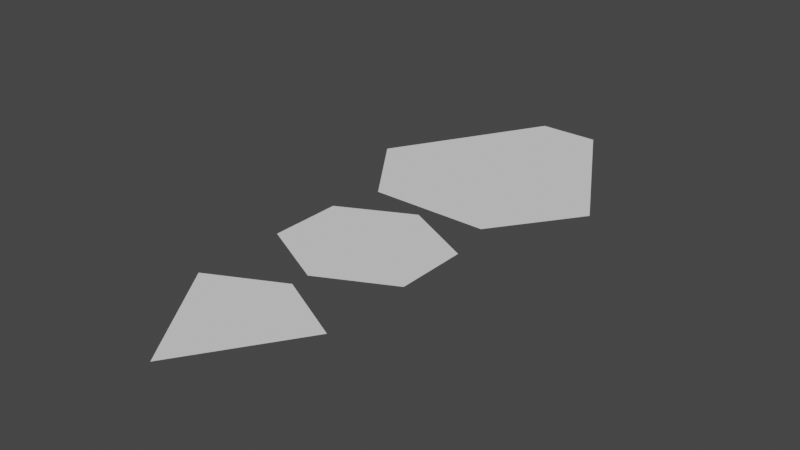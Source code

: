 # Source: snake.blend  (saved by Blender 3.0.42; exported with 4.5.12 LTS)
import bpy
from mathutils import Matrix  # noqa: F401  (used for matrix-valued properties, if any)

bpy.ops.wm.read_factory_settings(use_empty=True)
scene = bpy.context.scene
scene.name = 'Scene'

# ---- collections
col_collection = bpy.data.collections.new('Collection'); scene.collection.children.link(col_collection)

# ---- world
world_world = bpy.data.worlds.new('World'); scene.world = world_world
world_world.use_nodes = True; world_world.node_tree.nodes.clear()
_N = world_world.node_tree.nodes; _L = world_world.node_tree.links
n0 = _N.new('ShaderNodeOutputWorld'); n0.name = 'World Output'; n0.location = (300, 300)
n1 = _N.new('ShaderNodeBackground'); n1.name = 'Background'; n1.location = (10, 300)
n1.inputs[0].default_value = (0.05088, 0.05088, 0.05088, 1.0)
_L.new(n1.outputs[0], n0.inputs[0])
n0.is_active_output = True
world_world.color = (0.05088, 0.05088, 0.05088)
world_world.use_sun_shadow = False
world_world.sun_shadow_jitter_overblur = 0.0

# ---- meshes
me_plane = bpy.data.meshes.new('Plane')
me_plane.from_pydata([(-1.0, -0.3, 0.0), (1.0, -0.3, 0.0), (-0.25, 1.0, 0.0), (0.25, 1.0, 0.0), (-0.5, -1.0, 0.0), (0.5, -1.0, 0.0)], [], [(2, 4, 5), (1, 3, 2), (5, 1, 2), (2, 0, 4)])
_uv = me_plane.uv_layers.new(name='UVMap')
_uv.uv.foreach_set('vector', [0.0, 1.0, 0.3333, 0.0, 0.6667, 0.0, 1.0, 0.0, 1.0, 1.0, 0.0, 1.0, 0.6667, 0.0, 1.0, 0.0, 0.0, 1.0, 0.0, 1.0, 0.0, 0.0, 0.3333, 0.0])
me_plane.use_remesh_fix_poles = True
me_plane.use_remesh_preserve_attributes = False
me_plane.update()
me_circle_001 = bpy.data.meshes.new('Circle.001')
me_circle_001.from_pydata([(4.274e-09, 0.6, 0.0), (-0.6, 0.3, 0.0), (-0.6, -0.3, 0.0), (7.289e-08, -0.6, 0.0), (0.6, -0.3, 0.0), (0.6, 0.3, 0.0)], [], [(4, 5, 0), (0, 1, 2), (2, 3, 0), (3, 4, 0)])
_uv = me_circle_001.uv_layers.new(name='UVMap')
_uv.uv.foreach_set('vector', [0.0, 0.0, 0.0, 0.0, 0.0, 0.0, 0.0, 0.0, 0.0, 0.0, 0.0, 0.0, 0.0, 0.0, 0.0, 0.0, 0.0, 0.0, 0.0, 0.0, 0.0, 0.0, 0.0, 0.0])
me_circle_001.use_remesh_fix_poles = True
me_circle_001.use_remesh_preserve_attributes = False
me_circle_001.update()
me_circle_002 = bpy.data.meshes.new('Circle.002')
me_circle_002.from_pydata([(4.274e-09, 0.6, 0.0), (-0.6, 0.3, 0.0), (7.289e-08, -0.6, 0.0), (0.6, 0.3, 0.0)], [], [(3, 0, 2), (0, 1, 2)])
_uv = me_circle_002.uv_layers.new(name='UVMap')
_uv.uv.foreach_set('vector', [0.0, 0.0, 0.0, 0.0, 0.0, 0.0, 0.0, 0.0, 0.0, 0.0, 0.0, 0.0])
me_circle_002.use_remesh_fix_poles = True
me_circle_002.use_remesh_preserve_attributes = False
me_circle_002.update()

# ---- objects
ob_plane = bpy.data.objects.new('Plane', me_plane)
ob_circle = bpy.data.objects.new('Circle', me_circle_001)
ob_circle_001 = bpy.data.objects.new('Circle.001', me_circle_002)

# ---- transforms, parenting, visibility, modifiers, constraints
ob_plane.location = (0.0, 0.0, 0.0)
ob_circle.location = (0.0, -1.712, 0.0)
ob_circle_001.location = (0.0, -3.062, 0.0)

# ---- collection membership
col_collection.objects.link(ob_plane)
col_collection.objects.link(ob_circle)
col_collection.objects.link(ob_circle_001)

# ---- scene / render settings (as saved in the file)
scene.frame_start = 1; scene.frame_end = 250; scene.frame_set(1)
scene.render.engine = 'BLENDER_EEVEE_NEXT'
scene.cycles.sampling_pattern = 'TABULATED_SOBOL'
scene.cycles.use_light_tree = False
scene.view_settings.view_transform = 'Filmic'
bpy.context.view_layer.update()

# ---- added for rendering (the .blend has no active camera and no usable light): camera, sun
cam_auto = bpy.data.cameras.new('AutoCamera')
cam_auto.lens = 50.0
cam_auto.sensor_width = 36.0
cam_auto.clip_end = 1000.0
ob_auto_camera = bpy.data.objects.new('AutoCamera', cam_auto)
scene.collection.objects.link(ob_auto_camera)
ob_auto_camera.location = (4.69315, -6.96253, 3.75452)
ob_auto_camera.rotation_euler = (1.09748, -7.21219e-08, 0.694738)
scene.camera = ob_auto_camera
light_auto_sun = bpy.data.lights.new('AutoSun', 'SUN')
light_auto_sun.energy = 3.0
light_auto_sun.angle = 0.0523599
ob_auto_sun = bpy.data.objects.new('AutoSun', light_auto_sun)
scene.collection.objects.link(ob_auto_sun)
ob_auto_sun.rotation_euler = (0.872665, 0.174533, 0.523599)
bpy.context.view_layer.update()
